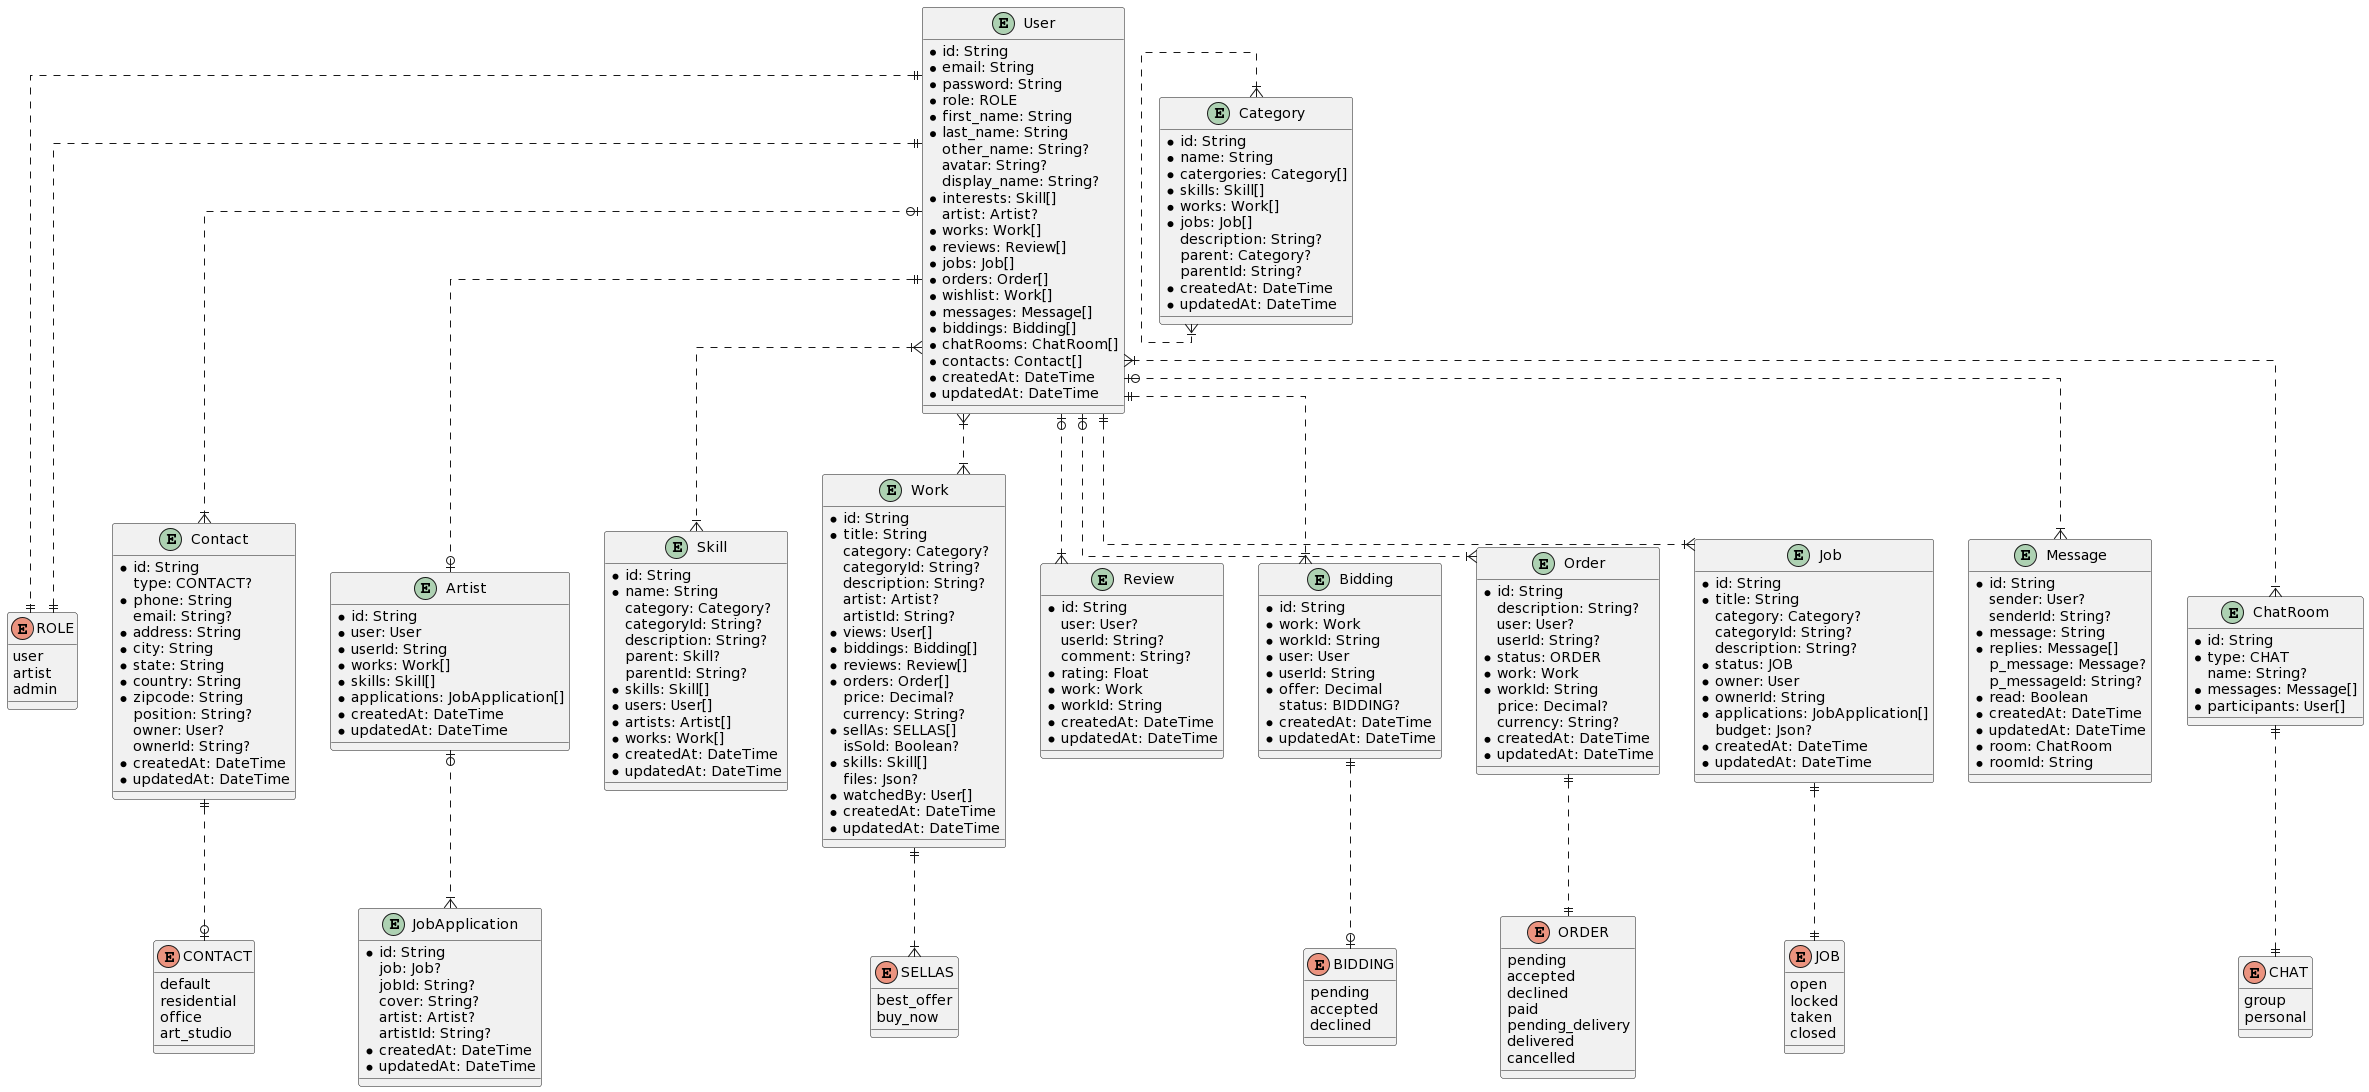

The diagram above was rendered by PlantUML. Its source (embedded in the PNG):
@startuml
skinparam linetype ortho

enum ROLE {
  user
  artist
  admin
}

enum SELLAS {
  best_offer
  buy_now
}

enum BIDDING {
  pending
  accepted
  declined
}

enum ORDER {
  pending
  accepted
  declined
  paid
  pending_delivery
  delivered
  cancelled
}

enum CHAT {
  group
  personal
}

enum JOB {
  open
  locked
  taken
  closed
}

enum CONTACT {
  default
  residential
  office
  art_studio
}

entity User {
  * id: String
  * email: String
  * password: String
  * role: ROLE
  * first_name: String
  * last_name: String
  other_name: String?
  avatar: String?
  display_name: String?
  * interests: Skill[]
  artist: Artist?
  * works: Work[]
  * reviews: Review[]
  * jobs: Job[]
  * orders: Order[]
  * wishlist: Work[]
  * messages: Message[]
  * biddings: Bidding[]
  * chatRooms: ChatRoom[]
  * contacts: Contact[]
  * createdAt: DateTime
  * updatedAt: DateTime
}

entity Contact {
  * id: String
  type: CONTACT?
  * phone: String
  email: String?
  * address: String
  * city: String
  * state: String
  * country: String
  * zipcode: String
  position: String?
  owner: User?
  ownerId: String?
  * createdAt: DateTime
  * updatedAt: DateTime
}

entity Artist {
  * id: String
  * user: User
  * userId: String
  * works: Work[]
  * skills: Skill[]
  * applications: JobApplication[]
  * createdAt: DateTime
  * updatedAt: DateTime
}

entity Category {
  * id: String
  * name: String
  * catergories: Category[]
  * skills: Skill[]
  * works: Work[]
  * jobs: Job[]
  description: String?
  parent: Category?
  parentId: String?
  * createdAt: DateTime
  * updatedAt: DateTime
}

entity Skill {
  * id: String
  * name: String
  category: Category?
  categoryId: String?
  description: String?
  parent: Skill?
  parentId: String?
  * skills: Skill[]
  * users: User[]
  * artists: Artist[]
  * works: Work[]
  * createdAt: DateTime
  * updatedAt: DateTime
}

entity Work {
  * id: String
  * title: String
  category: Category?
  categoryId: String?
  description: String?
  artist: Artist?
  artistId: String?
  * views: User[]
  * biddings: Bidding[]
  * reviews: Review[]
  * orders: Order[]
  price: Decimal?
  currency: String?
  * sellAs: SELLAS[]
  isSold: Boolean?
  * skills: Skill[]
  files: Json?
  * watchedBy: User[]
  * createdAt: DateTime
  * updatedAt: DateTime
}

entity Review {
  * id: String
  user: User?
  userId: String?
  comment: String?
  * rating: Float
  * work: Work
  * workId: String
  * createdAt: DateTime
  * updatedAt: DateTime
}

entity Bidding {
  * id: String
  * work: Work
  * workId: String
  * user: User
  * userId: String
  * offer: Decimal
  status: BIDDING?
  * createdAt: DateTime
  * updatedAt: DateTime
}

entity Order {
  * id: String
  description: String?
  user: User?
  userId: String?
  * status: ORDER
  * work: Work
  * workId: String
  price: Decimal?
  currency: String?
  * createdAt: DateTime
  * updatedAt: DateTime
}

entity Job {
  * id: String
  * title: String
  category: Category?
  categoryId: String?
  description: String?
  * status: JOB
  * owner: User
  * ownerId: String
  * applications: JobApplication[]
  budget: Json?
  * createdAt: DateTime
  * updatedAt: DateTime
}

entity JobApplication {
  * id: String
  job: Job?
  jobId: String?
  cover: String?
  artist: Artist?
  artistId: String?
  * createdAt: DateTime
  * updatedAt: DateTime
}

entity Message {
  * id: String
  sender: User?
  senderId: String?
  * message: String
  * replies: Message[]
  p_message: Message?
  p_messageId: String?
  * read: Boolean
  * createdAt: DateTime
  * updatedAt: DateTime
  * room: ChatRoom
  * roomId: String
}

entity ChatRoom {
  * id: String
  * type: CHAT
  name: String?
  * messages: Message[]
  * participants: User[]
}

User ||..|| ROLE
User |o..|{ Contact
User ||..o| Artist
Category }|..|{ Category
User }|..|{ Skill
User }|..|{ Work
User |o..|{ Review
User ||..|{ Bidding
User |o..|{ Order
User ||..|{ Job
Artist |o..|{ JobApplication
User |o..|{ Message
User }|..|{ ChatRoom
User ||..|| ROLE
Work ||..|{ SELLAS
Bidding ||..o| BIDDING
Order ||..|| ORDER
ChatRoom ||..|| CHAT
Job ||..|| JOB
Contact ||..o| CONTACT
@enduml